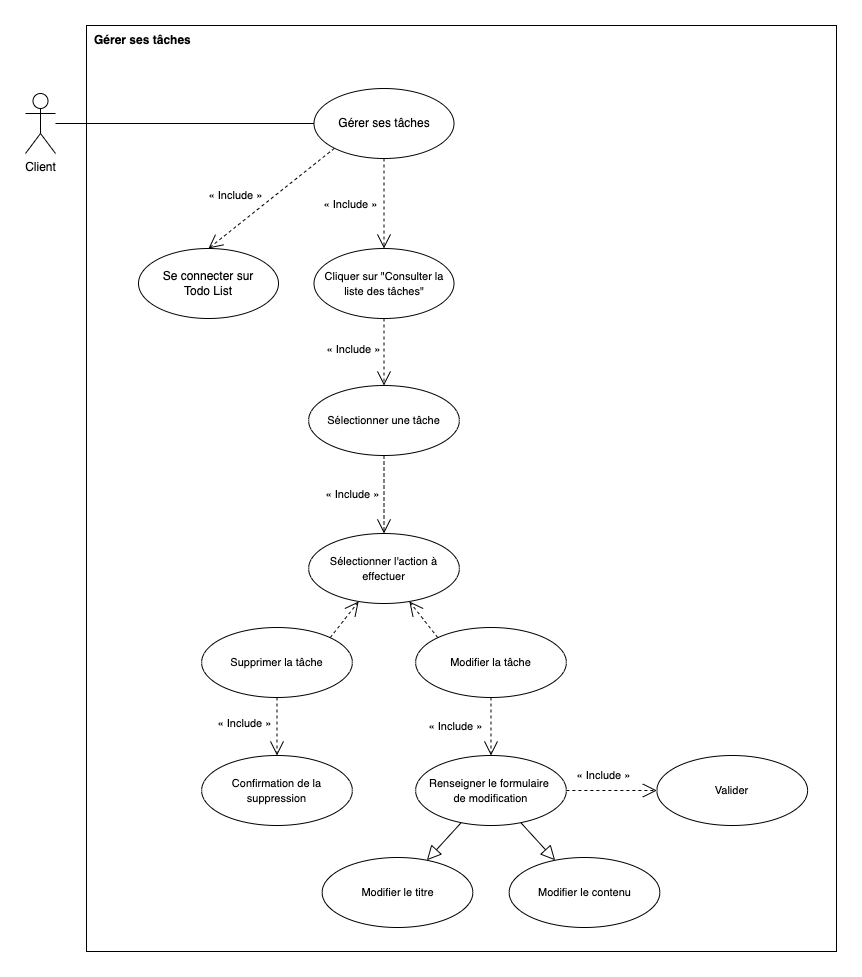

The diagram above was exported from draw.io. Its source (the exported page's mxGraphModel, read from the mxfile embedded in the PNG):
<mxGraphModel dx="1037" dy="745" grid="0" gridSize="10" guides="1" tooltips="1" connect="1" arrows="1" fold="1" page="0" pageScale="1" pageWidth="827" pageHeight="1169" math="0" shadow="0">
  <root>
    <mxCell id="_ns1Qf5Y5vveW4WeZlCQ-0" />
    <mxCell id="_ns1Qf5Y5vveW4WeZlCQ-1" parent="_ns1Qf5Y5vveW4WeZlCQ-0" />
    <mxCell id="7luEaEUtvXI_1OAEOguQ-0" value="" style="rounded=0;whiteSpace=wrap;html=1;" parent="_ns1Qf5Y5vveW4WeZlCQ-1" vertex="1">
      <mxGeometry x="101" y="68" width="750" height="926" as="geometry" />
    </mxCell>
    <mxCell id="7luEaEUtvXI_1OAEOguQ-1" value="&lt;b&gt;Gérer ses tâches&lt;/b&gt;" style="text;html=1;strokeColor=none;fillColor=none;align=left;verticalAlign=middle;whiteSpace=wrap;rounded=0;spacing=7;" parent="_ns1Qf5Y5vveW4WeZlCQ-1" vertex="1">
      <mxGeometry x="102" y="68" width="599" height="30" as="geometry" />
    </mxCell>
    <mxCell id="7luEaEUtvXI_1OAEOguQ-2" style="rounded=0;orthogonalLoop=1;jettySize=auto;html=1;entryX=0;entryY=0.5;entryDx=0;entryDy=0;endArrow=none;endFill=0;" parent="_ns1Qf5Y5vveW4WeZlCQ-1" source="7luEaEUtvXI_1OAEOguQ-3" target="7luEaEUtvXI_1OAEOguQ-8" edge="1">
      <mxGeometry relative="1" as="geometry" />
    </mxCell>
    <mxCell id="7luEaEUtvXI_1OAEOguQ-3" value="Client" style="shape=umlActor;verticalLabelPosition=bottom;verticalAlign=top;html=1;outlineConnect=0;" parent="_ns1Qf5Y5vveW4WeZlCQ-1" vertex="1">
      <mxGeometry x="40" y="136" width="30" height="60" as="geometry" />
    </mxCell>
    <mxCell id="7luEaEUtvXI_1OAEOguQ-4" style="edgeStyle=none;rounded=0;orthogonalLoop=1;jettySize=auto;html=1;exitX=0;exitY=1;exitDx=0;exitDy=0;entryX=0.5;entryY=0;entryDx=0;entryDy=0;fontSize=11;endArrow=open;endFill=0;dashed=1;endSize=12;" parent="_ns1Qf5Y5vveW4WeZlCQ-1" source="7luEaEUtvXI_1OAEOguQ-8" target="7luEaEUtvXI_1OAEOguQ-9" edge="1">
      <mxGeometry relative="1" as="geometry" />
    </mxCell>
    <mxCell id="7luEaEUtvXI_1OAEOguQ-5" value="« Include »" style="edgeLabel;html=1;align=center;verticalAlign=middle;resizable=0;points=[];fontSize=11;" parent="7luEaEUtvXI_1OAEOguQ-4" vertex="1" connectable="0">
      <mxGeometry x="0.0356" y="-3" relative="1" as="geometry">
        <mxPoint x="-33" y="-3" as="offset" />
      </mxGeometry>
    </mxCell>
    <mxCell id="7luEaEUtvXI_1OAEOguQ-6" style="edgeStyle=none;rounded=0;orthogonalLoop=1;jettySize=auto;html=1;exitX=0.5;exitY=1;exitDx=0;exitDy=0;entryX=0.5;entryY=0;entryDx=0;entryDy=0;fontSize=11;endArrow=open;endFill=0;dashed=1;endSize=12;" parent="_ns1Qf5Y5vveW4WeZlCQ-1" source="7luEaEUtvXI_1OAEOguQ-8" target="7luEaEUtvXI_1OAEOguQ-11" edge="1">
      <mxGeometry relative="1" as="geometry" />
    </mxCell>
    <mxCell id="7luEaEUtvXI_1OAEOguQ-7" value="« Include »" style="edgeLabel;html=1;align=center;verticalAlign=middle;resizable=0;points=[];fontSize=11;" parent="7luEaEUtvXI_1OAEOguQ-6" vertex="1" connectable="0">
      <mxGeometry x="-0.023" y="3" relative="1" as="geometry">
        <mxPoint x="-37" y="1" as="offset" />
      </mxGeometry>
    </mxCell>
    <mxCell id="7luEaEUtvXI_1OAEOguQ-8" value="Gérer ses tâches" style="ellipse;whiteSpace=wrap;html=1;" parent="_ns1Qf5Y5vveW4WeZlCQ-1" vertex="1">
      <mxGeometry x="328.5" y="131" width="140" height="70" as="geometry" />
    </mxCell>
    <mxCell id="7luEaEUtvXI_1OAEOguQ-9" value="Se connecter sur&lt;br&gt;Todo List" style="ellipse;whiteSpace=wrap;html=1;" parent="_ns1Qf5Y5vveW4WeZlCQ-1" vertex="1">
      <mxGeometry x="153" y="291" width="140" height="70" as="geometry" />
    </mxCell>
    <mxCell id="7luEaEUtvXI_1OAEOguQ-10" style="edgeStyle=orthogonalEdgeStyle;rounded=0;orthogonalLoop=1;jettySize=auto;html=1;entryX=0.5;entryY=0;entryDx=0;entryDy=0;dashed=1;endArrow=open;endFill=0;endSize=12;" parent="_ns1Qf5Y5vveW4WeZlCQ-1" source="7luEaEUtvXI_1OAEOguQ-11" target="7luEaEUtvXI_1OAEOguQ-12" edge="1">
      <mxGeometry relative="1" as="geometry">
        <Array as="points">
          <mxPoint x="398" y="427" />
          <mxPoint x="398" y="445" />
        </Array>
      </mxGeometry>
    </mxCell>
    <mxCell id="7luEaEUtvXI_1OAEOguQ-11" value="&lt;span style=&quot;font-size: 11px;&quot;&gt;Cliquer sur &quot;Consulter la liste des tâches&quot;&lt;/span&gt;" style="ellipse;whiteSpace=wrap;html=1;" parent="_ns1Qf5Y5vveW4WeZlCQ-1" vertex="1">
      <mxGeometry x="328.5" y="291" width="140" height="70" as="geometry" />
    </mxCell>
    <mxCell id="IVAZe280E21kTa0ZXGLj-1" style="edgeStyle=none;rounded=0;orthogonalLoop=1;jettySize=auto;html=1;exitX=0.5;exitY=1;exitDx=0;exitDy=0;dashed=1;fontSize=11;endArrow=open;endFill=0;endSize=12;strokeWidth=1;" parent="_ns1Qf5Y5vveW4WeZlCQ-1" source="7luEaEUtvXI_1OAEOguQ-12" target="IVAZe280E21kTa0ZXGLj-0" edge="1">
      <mxGeometry relative="1" as="geometry" />
    </mxCell>
    <mxCell id="IVAZe280E21kTa0ZXGLj-2" value="« Include »" style="edgeLabel;html=1;align=center;verticalAlign=middle;resizable=0;points=[];fontSize=11;" parent="IVAZe280E21kTa0ZXGLj-1" vertex="1" connectable="0">
      <mxGeometry x="0.0513" y="1" relative="1" as="geometry">
        <mxPoint x="-33" y="-2" as="offset" />
      </mxGeometry>
    </mxCell>
    <mxCell id="7luEaEUtvXI_1OAEOguQ-12" value="&lt;span style=&quot;font-size: 11px;&quot;&gt;Sélectionner une tâche&lt;br&gt;&lt;/span&gt;" style="ellipse;whiteSpace=wrap;html=1;" parent="_ns1Qf5Y5vveW4WeZlCQ-1" vertex="1">
      <mxGeometry x="323.12" y="428" width="150.75" height="70" as="geometry" />
    </mxCell>
    <mxCell id="7luEaEUtvXI_1OAEOguQ-13" value="« Include »" style="edgeLabel;html=1;align=center;verticalAlign=middle;resizable=0;points=[];fontSize=11;" parent="_ns1Qf5Y5vveW4WeZlCQ-1" vertex="1" connectable="0">
      <mxGeometry x="218" y="291" as="geometry">
        <mxPoint x="149" y="100" as="offset" />
      </mxGeometry>
    </mxCell>
    <mxCell id="IVAZe280E21kTa0ZXGLj-0" value="&lt;span style=&quot;font-size: 11px;&quot;&gt;Sélectionner l'action à effectuer&lt;br&gt;&lt;/span&gt;" style="ellipse;whiteSpace=wrap;html=1;" parent="_ns1Qf5Y5vveW4WeZlCQ-1" vertex="1">
      <mxGeometry x="323.13" y="576" width="150.75" height="70" as="geometry" />
    </mxCell>
    <mxCell id="IVAZe280E21kTa0ZXGLj-7" style="edgeStyle=none;rounded=0;orthogonalLoop=1;jettySize=auto;html=1;exitX=1;exitY=0;exitDx=0;exitDy=0;dashed=1;fontSize=11;endArrow=open;endFill=0;endSize=12;strokeWidth=1;" parent="_ns1Qf5Y5vveW4WeZlCQ-1" source="IVAZe280E21kTa0ZXGLj-3" target="IVAZe280E21kTa0ZXGLj-0" edge="1">
      <mxGeometry relative="1" as="geometry" />
    </mxCell>
    <mxCell id="IVAZe280E21kTa0ZXGLj-10" value="« Include »" style="edgeStyle=none;rounded=0;orthogonalLoop=1;jettySize=auto;html=1;exitX=0.5;exitY=1;exitDx=0;exitDy=0;entryX=0.5;entryY=0;entryDx=0;entryDy=0;dashed=1;fontSize=11;endArrow=open;endFill=0;endSize=12;strokeWidth=1;" parent="_ns1Qf5Y5vveW4WeZlCQ-1" source="IVAZe280E21kTa0ZXGLj-3" target="IVAZe280E21kTa0ZXGLj-9" edge="1">
      <mxGeometry x="-0.1034" y="-32" relative="1" as="geometry">
        <mxPoint as="offset" />
      </mxGeometry>
    </mxCell>
    <mxCell id="IVAZe280E21kTa0ZXGLj-3" value="&lt;span style=&quot;font-size: 11px;&quot;&gt;Supprimer la tâche&lt;br&gt;&lt;/span&gt;" style="ellipse;whiteSpace=wrap;html=1;" parent="_ns1Qf5Y5vveW4WeZlCQ-1" vertex="1">
      <mxGeometry x="216.12" y="670" width="150.75" height="70" as="geometry" />
    </mxCell>
    <mxCell id="IVAZe280E21kTa0ZXGLj-8" style="edgeStyle=none;rounded=0;orthogonalLoop=1;jettySize=auto;html=1;exitX=0;exitY=0;exitDx=0;exitDy=0;dashed=1;fontSize=11;endArrow=open;endFill=0;endSize=12;strokeWidth=1;" parent="_ns1Qf5Y5vveW4WeZlCQ-1" source="IVAZe280E21kTa0ZXGLj-4" target="IVAZe280E21kTa0ZXGLj-0" edge="1">
      <mxGeometry relative="1" as="geometry" />
    </mxCell>
    <mxCell id="gu9_iQAo8uI7n9pC0oEB-8" value="« Include »" style="edgeStyle=none;rounded=0;orthogonalLoop=1;jettySize=auto;html=1;exitX=0.5;exitY=1;exitDx=0;exitDy=0;entryX=0.5;entryY=0;entryDx=0;entryDy=0;dashed=1;fontSize=11;endArrow=open;endFill=0;endSize=12;strokeWidth=1;" parent="_ns1Qf5Y5vveW4WeZlCQ-1" source="IVAZe280E21kTa0ZXGLj-4" target="gu9_iQAo8uI7n9pC0oEB-4" edge="1">
      <mxGeometry y="-35" relative="1" as="geometry">
        <Array as="points" />
        <mxPoint as="offset" />
      </mxGeometry>
    </mxCell>
    <mxCell id="IVAZe280E21kTa0ZXGLj-4" value="&lt;span style=&quot;font-size: 11px;&quot;&gt;Modifier la tâche&lt;br&gt;&lt;/span&gt;" style="ellipse;whiteSpace=wrap;html=1;" parent="_ns1Qf5Y5vveW4WeZlCQ-1" vertex="1">
      <mxGeometry x="430.12" y="670" width="150.75" height="70" as="geometry" />
    </mxCell>
    <mxCell id="IVAZe280E21kTa0ZXGLj-9" value="&lt;span style=&quot;font-size: 11px;&quot;&gt;Confirmation de la suppression&lt;br&gt;&lt;/span&gt;" style="ellipse;whiteSpace=wrap;html=1;" parent="_ns1Qf5Y5vveW4WeZlCQ-1" vertex="1">
      <mxGeometry x="216.12" y="798" width="150.75" height="70" as="geometry" />
    </mxCell>
    <mxCell id="gu9_iQAo8uI7n9pC0oEB-0" style="edgeStyle=none;rounded=0;orthogonalLoop=1;jettySize=auto;html=1;fontSize=12;endArrow=block;endFill=0;endSize=12;strokeWidth=1;" parent="_ns1Qf5Y5vveW4WeZlCQ-1" source="gu9_iQAo8uI7n9pC0oEB-4" target="gu9_iQAo8uI7n9pC0oEB-5" edge="1">
      <mxGeometry relative="1" as="geometry" />
    </mxCell>
    <mxCell id="gu9_iQAo8uI7n9pC0oEB-1" style="edgeStyle=none;rounded=0;orthogonalLoop=1;jettySize=auto;html=1;fontSize=12;endArrow=block;endFill=0;endSize=12;strokeWidth=1;" parent="_ns1Qf5Y5vveW4WeZlCQ-1" source="gu9_iQAo8uI7n9pC0oEB-4" target="gu9_iQAo8uI7n9pC0oEB-6" edge="1">
      <mxGeometry relative="1" as="geometry" />
    </mxCell>
    <mxCell id="gu9_iQAo8uI7n9pC0oEB-2" style="edgeStyle=none;rounded=0;orthogonalLoop=1;jettySize=auto;html=1;fontSize=12;endArrow=open;endFill=0;endSize=12;strokeWidth=1;dashed=1;" parent="_ns1Qf5Y5vveW4WeZlCQ-1" source="gu9_iQAo8uI7n9pC0oEB-4" target="gu9_iQAo8uI7n9pC0oEB-7" edge="1">
      <mxGeometry relative="1" as="geometry" />
    </mxCell>
    <mxCell id="gu9_iQAo8uI7n9pC0oEB-3" value="&lt;font style=&quot;font-size: 11px;&quot;&gt;« Include »&lt;/font&gt;" style="edgeLabel;html=1;align=center;verticalAlign=middle;resizable=0;points=[];fontSize=12;" parent="gu9_iQAo8uI7n9pC0oEB-2" vertex="1" connectable="0">
      <mxGeometry x="-0.2532" y="1" relative="1" as="geometry">
        <mxPoint x="3" y="-15" as="offset" />
      </mxGeometry>
    </mxCell>
    <mxCell id="gu9_iQAo8uI7n9pC0oEB-4" value="&lt;span style=&quot;font-size: 11px;&quot;&gt;Renseigner le formulaire &lt;br&gt;de modification&lt;br&gt;&lt;/span&gt;" style="ellipse;whiteSpace=wrap;html=1;" parent="_ns1Qf5Y5vveW4WeZlCQ-1" vertex="1">
      <mxGeometry x="430.12" y="798" width="150.75" height="70" as="geometry" />
    </mxCell>
    <mxCell id="gu9_iQAo8uI7n9pC0oEB-5" value="&lt;span style=&quot;font-size: 11px;&quot;&gt;Modifier le titre&lt;br&gt;&lt;/span&gt;" style="ellipse;whiteSpace=wrap;html=1;" parent="_ns1Qf5Y5vveW4WeZlCQ-1" vertex="1">
      <mxGeometry x="336.62" y="900" width="150.75" height="70" as="geometry" />
    </mxCell>
    <mxCell id="gu9_iQAo8uI7n9pC0oEB-6" value="&lt;span style=&quot;font-size: 11px;&quot;&gt;Modifier le contenu&lt;br&gt;&lt;/span&gt;" style="ellipse;whiteSpace=wrap;html=1;" parent="_ns1Qf5Y5vveW4WeZlCQ-1" vertex="1">
      <mxGeometry x="523.62" y="900" width="150.75" height="70" as="geometry" />
    </mxCell>
    <mxCell id="gu9_iQAo8uI7n9pC0oEB-7" value="&lt;span style=&quot;font-size: 11px;&quot;&gt;Valider&lt;br&gt;&lt;/span&gt;" style="ellipse;whiteSpace=wrap;html=1;" parent="_ns1Qf5Y5vveW4WeZlCQ-1" vertex="1">
      <mxGeometry x="671.37" y="798" width="150.75" height="70" as="geometry" />
    </mxCell>
  </root>
</mxGraphModel>